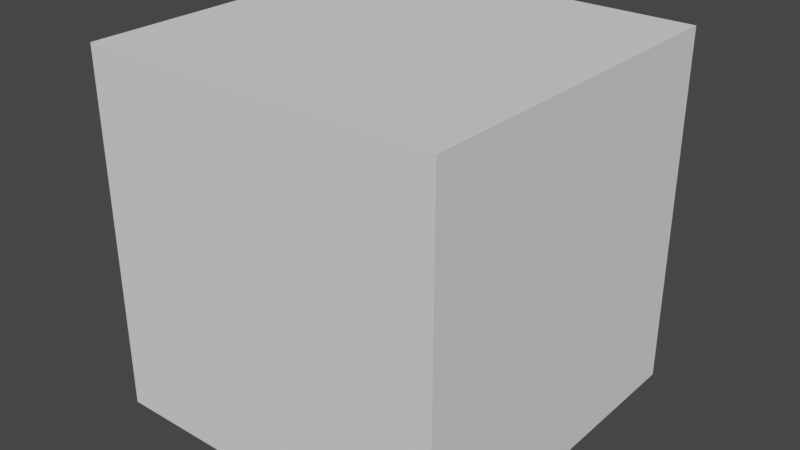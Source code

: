 # Source: ApartmentBuildings.blend  (saved by Blender 3.4.6; exported with 4.5.12 LTS)
import bpy
from mathutils import Matrix  # noqa: F401  (used for matrix-valued properties, if any)

bpy.ops.wm.read_factory_settings(use_empty=True)
scene = bpy.context.scene
scene.name = 'Scene'

# ---- collections
col_base_building = bpy.data.collections.new('base building'); scene.collection.children.link(col_base_building)
col_final = bpy.data.collections.new('Final'); scene.collection.children.link(col_final)

# ---- world
world_world = bpy.data.worlds.new('World'); scene.world = world_world
world_world.use_nodes = True; world_world.node_tree.nodes.clear()
_N = world_world.node_tree.nodes; _L = world_world.node_tree.links
n0 = _N.new('ShaderNodeOutputWorld'); n0.name = 'World Output'; n0.location = (300, 300)
n1 = _N.new('ShaderNodeBackground'); n1.name = 'Background'; n1.location = (10, 300)
n1.inputs[0].default_value = (0.05088, 0.05088, 0.05088, 1.0)
_L.new(n1.outputs[0], n0.inputs[0])
n0.is_active_output = True
world_world.color = (0.05088, 0.05088, 0.05088)
world_world.use_sun_shadow = False
world_world.sun_shadow_jitter_overblur = 0.0

# ---- meshes
me_cube_001 = bpy.data.meshes.new('Cube.001')
me_cube_001.from_pydata([(-1.0, -1.0, 0.0), (-1.0, -1.0, 2.0), (-1.0, 1.0, 0.0), (-1.0, 1.0, 2.0), (1.0, -1.0, 0.0), (1.0, -1.0, 2.0), (1.0, 1.0, 0.0), (1.0, 1.0, 2.0)], [], [(0, 1, 3, 2), (2, 3, 7, 6), (6, 7, 5, 4), (4, 5, 1, 0), (2, 6, 4, 0), (7, 3, 1, 5)])
_uv = me_cube_001.uv_layers.new(name='UVMap')
_uv.uv.foreach_set('vector', [0.375, 0.0, 0.625, 0.0, 0.625, 0.25, 0.375, 0.25, 0.375, 0.25, 0.625, 0.25, 0.625, 0.5, 0.375, 0.5, 0.375, 0.5, 0.625, 0.5, 0.625, 0.75, 0.375, 0.75, 0.375, 0.75, 0.625, 0.75, 0.625, 1.0, 0.375, 1.0, 0.125, 0.5, 0.375, 0.5, 0.375, 0.75, 0.125, 0.75, 0.625, 0.5, 0.875, 0.5, 0.875, 0.75, 0.625, 0.75])
me_cube_001.update()
me_cube_002 = bpy.data.meshes.new('Cube.002')
me_cube_002.from_pydata([(-1.0, -1.0, 2.0), (-1.0, 1.0, 2.0), (1.0, -1.0, 2.0), (1.0, 1.0, 2.0), (-1.0, -1.0, 0.5449), (-1.0, 1.0, 0.5449), (1.0, -1.0, 0.5449), (-0.6877, 0.6877, 0.0), (-0.6877, -0.6877, 0.0), (-0.6877, 0.6877, 0.5449), (0.6877, -0.6877, 0.0), (0.6877, -0.6877, 0.5449), (-0.6877, -0.6877, 0.5449), (-1.064, -1.042, 1.299), (-1.042, -1.064, 1.299), (0.9583, -1.042, 1.299), (-1.042, 0.5583, 1.299), (-1.042, 0.5583, 1.61), (-1.042, 0.1583, 1.61), (-1.042, -0.2417, 1.61), (-1.042, -0.6417, 1.61), (0.5583, -1.042, 1.299), (0.1583, -1.042, 1.299), (-0.2417, -1.042, 1.61), (0.5583, -1.042, 1.61), (-1.042, -1.02, 1.61), (-1.064, -1.042, 1.61), (-1.042, -1.064, 1.61), (-1.074, 0.9583, 1.299), (-1.076, -1.076, 1.61), (0.9583, -1.074, 1.246), (0.9583, -1.074, 1.299), (-1.076, -1.076, 1.663), (0.9583, -1.074, 1.61), (0.9583, -1.074, 1.663), (-1.076, -1.076, 1.299), (-1.074, 0.9583, 1.246), (-1.076, -1.076, 1.246), (-1.074, 0.9583, 1.663), (-1.074, 0.9583, 1.61), (0.5984, -1.042, 1.569), (0.9182, -1.042, 1.569), (-1.042, 0.5984, 1.339), (-1.042, 0.9182, 1.339), (-1.042, 0.9182, 1.569), (0.9182, -1.042, 1.339), (-1.042, -0.2016, 1.339), (-1.042, 0.1182, 1.339), (-1.042, 0.5984, 1.569), (-1.042, 0.1182, 1.569), (-1.042, -0.2016, 1.569), (-1.042, -0.6818, 1.569), (-1.042, -0.6818, 1.339), (0.5984, -1.042, 1.339), (0.1182, -1.042, 1.339), (-0.2016, -1.042, 1.339), (-0.2016, -1.042, 1.569), (0.1182, -1.042, 1.569), (-0.6818, -1.042, 1.569), (-0.6818, -1.042, 1.339), (-0.98, -1.042, 1.339), (-0.98, -1.042, 1.569), (-1.042, -0.98, 1.569), (-1.042, -0.98, 1.339), (0.9583, -1.042, 1.61), (-1.042, 0.9583, 1.299), (-1.042, 0.9583, 1.61), (-1.042, -0.2417, 1.299), (-1.042, 0.1583, 1.299), (-1.042, -0.6417, 1.299), (-0.2417, -1.042, 1.299), (0.1583, -1.042, 1.61), (-0.6417, -1.042, 1.61), (-0.6417, -1.042, 1.299), (-1.02, -1.042, 1.299), (-1.02, -1.042, 1.61), (-1.042, -1.02, 1.299), (0.5984, -1.015, 1.569), (0.9182, -1.015, 1.569), (-1.015, 0.5984, 1.339), (-1.015, 0.9182, 1.339), (-1.015, 0.9182, 1.569), (0.9182, -1.015, 1.339), (-1.015, -0.2016, 1.339), (-1.015, 0.1182, 1.339), (-1.015, 0.5984, 1.569), (-1.015, 0.1182, 1.569), (-1.015, -0.2016, 1.569), (-1.015, -0.6818, 1.569), (-1.015, -0.6818, 1.339), (-0.2417, -0.9975, 1.299), (-0.9861, -0.2397, 1.299), (0.5984, -1.015, 1.339), (0.1182, -1.015, 1.339), (-0.2016, -1.015, 1.339), (-0.2016, -1.015, 1.569), (0.1182, -1.015, 1.569), (-0.6818, -1.015, 1.569), (-0.6818, -1.015, 1.339), (0.5583, -0.9975, 1.61), (-0.2417, -0.9975, 1.61), (0.5583, -0.9975, 1.299), (-0.9861, -0.2397, 1.61), (-0.9861, 0.5603, 1.61), (-0.9861, 0.5603, 1.299), (-0.98, -1.015, 1.339), (-0.98, -1.015, 1.569), (-1.015, -0.98, 1.569), (-1.015, -0.98, 1.339), (-1.001, -1.001, 1.663), (0.9583, -0.9989, 1.663), (0.9583, -0.9989, 1.246), (0.9583, -0.9989, 1.299), (-1.001, -1.001, 1.61), (0.9583, -0.9989, 1.61), (-1.001, -1.001, 1.299), (-0.9989, 0.9583, 1.299), (-0.9989, 0.9583, 1.663), (-1.001, -1.001, 1.246), (-0.9989, 0.9583, 1.246), (-0.9989, 0.9583, 1.61), (-1.064, -1.042, 0.6513), (-1.042, -1.064, 0.6513), (0.9583, -1.042, 0.6513), (-1.042, 0.5583, 0.6513), (-1.042, 0.5583, 0.9618), (-1.042, 0.1583, 0.9618), (-1.042, -0.2417, 0.9618), (-1.042, -0.6417, 0.9618), (0.5583, -1.042, 0.6513), (0.1583, -1.042, 0.6513), (-0.2417, -1.042, 0.9618), (0.5583, -1.042, 0.9618), (-1.042, -1.02, 0.9618), (-1.064, -1.042, 0.9618), (-1.042, -1.064, 0.9618), (-1.074, 0.9583, 0.6513), (-1.076, -1.076, 0.9618), (0.9583, -1.074, 0.598), (0.9583, -1.074, 0.6513), (-1.076, -1.076, 1.015), (0.9583, -1.074, 0.9618), (0.9583, -1.074, 1.015), (-1.076, -1.076, 0.6513), (-1.074, 0.9583, 0.598), (-1.076, -1.076, 0.598), (-1.074, 0.9583, 1.015), (-1.074, 0.9583, 0.9618), (0.5984, -1.042, 0.9217), (0.9182, -1.042, 0.9217), (-1.042, 0.5984, 0.6914), (-1.042, 0.9182, 0.6914), (-1.042, 0.9182, 0.9217), (0.9182, -1.042, 0.6914), (-1.042, -0.2016, 0.6914), (-1.042, 0.1182, 0.6914), (-1.042, 0.5984, 0.9217), (-1.042, 0.1182, 0.9217), (-1.042, -0.2016, 0.9217), (-1.042, -0.6818, 0.9217), (-1.042, -0.6818, 0.6914), (0.5984, -1.042, 0.6914), (0.1182, -1.042, 0.6914), (-0.2016, -1.042, 0.6914), (-0.2016, -1.042, 0.9217), (0.1182, -1.042, 0.9217), (-0.6818, -1.042, 0.9217), (-0.6818, -1.042, 0.6914), (-0.98, -1.042, 0.6914), (-0.98, -1.042, 0.9217), (-1.042, -0.98, 0.9217), (-1.042, -0.98, 0.6914), (0.9583, -1.042, 0.9618), (-1.042, 0.9583, 0.6513), (-1.042, 0.9583, 0.9618), (-1.042, -0.2417, 0.6513), (-1.042, 0.1583, 0.6513), (-1.042, -0.6417, 0.6513), (-0.2417, -1.042, 0.6513), (0.1583, -1.042, 0.9618), (-0.6417, -1.042, 0.9618), (-0.6417, -1.042, 0.6513), (-1.02, -1.042, 0.6513), (-1.02, -1.042, 0.9618), (-1.042, -1.02, 0.6513), (0.5984, -1.015, 0.9217), (0.9182, -1.015, 0.9217), (-1.015, 0.5984, 0.6914), (-1.015, 0.9182, 0.6914), (-1.015, 0.9182, 0.9217), (0.9182, -1.015, 0.6914), (-1.015, -0.2016, 0.6914), (-1.015, 0.1182, 0.6914), (-1.015, 0.5984, 0.9217), (-1.015, 0.1182, 0.9217), (-1.015, -0.2016, 0.9217), (-1.015, -0.6818, 0.9217), (-1.015, -0.6818, 0.6914), (-0.2417, -0.9975, 0.6513), (-0.9861, -0.2397, 0.6513), (0.5984, -1.015, 0.6914), (0.1182, -1.015, 0.6914), (-0.2016, -1.015, 0.6914), (-0.2016, -1.015, 0.9217), (0.1182, -1.015, 0.9217), (-0.6818, -1.015, 0.9217), (-0.6818, -1.015, 0.6914), (0.5583, -0.9975, 0.9618), (-0.2417, -0.9975, 0.9618), (0.5583, -0.9975, 0.6513), (-0.9861, -0.2397, 0.9618), (-0.9861, 0.5603, 0.9618), (-0.9861, 0.5603, 0.6513), (-0.98, -1.015, 0.6914), (-0.98, -1.015, 0.9217), (-1.015, -0.98, 0.9217), (-1.015, -0.98, 0.6914), (-1.001, -1.001, 1.015), (0.9583, -0.9989, 1.015), (0.9583, -0.9989, 0.598), (0.9583, -0.9989, 0.6513), (-1.001, -1.001, 0.9618), (0.9583, -0.9989, 0.9618), (-1.001, -1.001, 0.6513), (-0.9989, 0.9583, 0.6513), (-0.9989, 0.9583, 1.015), (-1.001, -1.001, 0.598), (-0.9989, 0.9583, 0.598), (-0.9989, 0.9583, 0.9618)], [], [(4, 0, 1, 5), (6, 2, 0, 4), (3, 1, 0, 2), (10, 11, 12, 8), (8, 12, 9, 7), (6, 4, 12, 11), (4, 5, 9, 12), (14, 27, 26, 13), (74, 75, 27, 14), (25, 76, 13, 26), (30, 37, 35, 31), (28, 35, 37, 36), (38, 32, 29, 39), (33, 29, 32, 34), (43, 42, 79, 80), (41, 40, 77, 78), (40, 41, 64, 24), (42, 43, 65, 16), (43, 44, 66, 65), (41, 45, 15, 64), (46, 47, 68, 67), (44, 48, 17, 66), (49, 50, 19, 18), (52, 51, 20, 69), (50, 46, 67, 19), (47, 49, 18, 68), (48, 42, 16, 17), (45, 53, 21, 15), (54, 55, 70, 22), (56, 57, 71, 23), (53, 40, 24, 21), (57, 54, 22, 71), (55, 56, 23, 70), (58, 59, 73, 72), (60, 61, 75, 74), (62, 63, 76, 25), (63, 52, 69, 76), (51, 62, 25, 20), (59, 60, 74, 73), (61, 58, 72, 75), (79, 85, 81, 80), (108, 107, 88, 89), (98, 97, 106, 105), (83, 87, 86, 84), (82, 78, 77, 92), (93, 96, 95, 94), (44, 43, 80, 81), (45, 41, 78, 82), (47, 46, 83, 84), (53, 45, 82, 92), (55, 54, 93, 94), (52, 63, 108, 89), (48, 44, 81, 85), (62, 51, 88, 107), (50, 49, 86, 87), (60, 59, 98, 105), (58, 61, 106, 97), (57, 56, 95, 96), (54, 57, 96, 93), (17, 16, 104, 103), (51, 52, 89, 88), (70, 23, 100, 90), (59, 58, 97, 98), (21, 24, 99, 101), (49, 47, 84, 86), (19, 67, 91, 102), (32, 38, 117, 109), (39, 29, 113, 120), (29, 33, 114, 113), (34, 32, 109, 110), (37, 30, 111, 118), (31, 35, 115, 112), (36, 37, 118, 119), (35, 28, 116, 115), (122, 135, 134, 121), (182, 183, 135, 122), (133, 184, 121, 134), (138, 145, 143, 139), (136, 143, 145, 144), (146, 140, 137, 147), (141, 137, 140, 142), (151, 150, 187, 188), (149, 148, 185, 186), (148, 149, 172, 132), (150, 151, 173, 124), (151, 152, 174, 173), (149, 153, 123, 172), (154, 155, 176, 175), (152, 156, 125, 174), (157, 158, 127, 126), (160, 159, 128, 177), (158, 154, 175, 127), (155, 157, 126, 176), (156, 150, 124, 125), (153, 161, 129, 123), (162, 163, 178, 130), (164, 165, 179, 131), (161, 148, 132, 129), (165, 162, 130, 179), (163, 164, 131, 178), (166, 167, 181, 180), (168, 169, 183, 182), (170, 171, 184, 133), (171, 160, 177, 184), (159, 170, 133, 128), (167, 168, 182, 181), (169, 166, 180, 183), (187, 193, 189, 188), (216, 215, 196, 197), (206, 205, 214, 213), (191, 195, 194, 192), (190, 186, 185, 200), (201, 204, 203, 202), (152, 151, 188, 189), (153, 149, 186, 190), (155, 154, 191, 192), (161, 153, 190, 200), (163, 162, 201, 202), (160, 171, 216, 197), (156, 152, 189, 193), (170, 159, 196, 215), (158, 157, 194, 195), (168, 167, 206, 213), (166, 169, 214, 205), (165, 164, 203, 204), (162, 165, 204, 201), (125, 124, 212, 211), (159, 160, 197, 196), (178, 131, 208, 198), (167, 166, 205, 206), (129, 132, 207, 209), (157, 155, 192, 194), (127, 175, 199, 210), (140, 146, 225, 217), (147, 137, 221, 228), (137, 141, 222, 221), (142, 140, 217, 218), (145, 138, 219, 226), (139, 143, 223, 220), (144, 145, 226, 227), (143, 136, 224, 223)])
_uv = me_cube_002.uv_layers.new(name='UVMap')
_uv.uv.foreach_set('vector', [0.4431, 0.0, 0.625, 0.0, 0.625, 0.25, 0.4431, 0.25, 0.4431, 0.75, 0.625, 0.75, 0.625, 1.0, 0.4431, 1.0, 0.625, 0.5, 0.875, 0.5, 0.875, 0.75, 0.625, 0.75, 0.375, 0.75, 0.4431, 0.75, 0.4431, 1.0, 0.375, 1.0, 0.375, 0.0, 0.4431, 0.0, 0.4431, 0.25, 0.375, 0.25, 0.4431, 0.75, 0.4431, 1.0, 0.4431, 1.0, 0.4431, 0.75, 0.4431, 0.0, 0.4431, 0.25, 0.4431, 0.25, 0.4431, 0.0, 0.5374, 0.0, 0.5762, 0.0, 0.5762, 0.002697, 0.5374, 0.002697, 0.5374, 0.9973, 0.5762, 0.9973, 0.5762, 0.9973, 0.5374, 0.9973, 0.5762, 0.002697, 0.5374, 0.002697, 0.5374, 0.002697, 0.5762, 0.002697, 0.5307, 0.9973, 0.5307, 0.9973, 0.5374, 0.9973, 0.5374, 0.9973, 0.5374, 0.002697, 0.5374, 0.002697, 0.5307, 0.002697, 0.5307, 0.002697, 0.5829, 0.002697, 0.5829, 0.002697, 0.5762, 0.002697, 0.5762, 0.002697, 0.5762, 0.9973, 0.5762, 0.9973, 0.5829, 0.9973, 0.5829, 0.9973, 0.5424, 0.245, 0.5424, 0.205, 0.5424, 0.205, 0.5424, 0.245, 0.5712, 0.755, 0.5712, 0.795, 0.5712, 0.795, 0.5712, 0.755, 0.5712, 0.795, 0.5712, 0.755, 0.5762, 0.75, 0.5762, 0.8, 0.5424, 0.205, 0.5424, 0.245, 0.5374, 0.25, 0.5374, 0.2, 0.5424, 0.245, 0.5712, 0.245, 0.5762, 0.25, 0.5374, 0.25, 0.5712, 0.755, 0.5424, 0.755, 0.5374, 0.75, 0.5762, 0.75, 0.5424, 0.105, 0.5424, 0.145, 0.5374, 0.15, 0.5374, 0.1, 0.5712, 0.245, 0.5712, 0.205, 0.5762, 0.2, 0.5762, 0.25, 0.5712, 0.145, 0.5712, 0.105, 0.5762, 0.1, 0.5762, 0.15, 0.5424, 0.04499, 0.5712, 0.04499, 0.5762, 0.05, 0.5374, 0.05, 0.5712, 0.105, 0.5424, 0.105, 0.5374, 0.1, 0.5762, 0.1, 0.5424, 0.145, 0.5712, 0.145, 0.5762, 0.15, 0.5374, 0.15, 0.5712, 0.205, 0.5424, 0.205, 0.5374, 0.2, 0.5762, 0.2, 0.5424, 0.755, 0.5424, 0.795, 0.5374, 0.8, 0.5374, 0.75, 0.5424, 0.855, 0.5424, 0.895, 0.5374, 0.9, 0.5374, 0.85, 0.5712, 0.895, 0.5712, 0.855, 0.5762, 0.85, 0.5762, 0.9, 0.5424, 0.795, 0.5712, 0.795, 0.5762, 0.8, 0.5374, 0.8, 0.5712, 0.855, 0.5424, 0.855, 0.5374, 0.85, 0.5762, 0.85, 0.5424, 0.895, 0.5712, 0.895, 0.5762, 0.9, 0.5374, 0.9, 0.5712, 0.955, 0.5424, 0.955, 0.5374, 0.95, 0.5762, 0.95, 0.5424, 0.9923, 0.5712, 0.9923, 0.5762, 0.9973, 0.5374, 0.9973, 0.5712, 0.007709, 0.5424, 0.007709, 0.5374, 0.002697, 0.5762, 0.002697, 0.5424, 0.007709, 0.5424, 0.04499, 0.5374, 0.05, 0.5374, 0.002697, 0.5712, 0.04499, 0.5712, 0.007709, 0.5762, 0.002697, 0.5762, 0.05, 0.5424, 0.955, 0.5424, 0.9923, 0.5374, 0.9973, 0.5374, 0.95, 0.5712, 0.9923, 0.5712, 0.955, 0.5762, 0.95, 0.5762, 0.9973, 0.5424, 0.205, 0.5712, 0.205, 0.5712, 0.245, 0.5424, 0.245, 0.5424, 0.007709, 0.5712, 0.007709, 0.5712, 0.04499, 0.5424, 0.04499, 0.5424, 0.955, 0.5712, 0.955, 0.5712, 0.9923, 0.5424, 0.9923, 0.5424, 0.105, 0.5712, 0.105, 0.5712, 0.145, 0.5424, 0.145, 0.5424, 0.755, 0.5712, 0.755, 0.5712, 0.795, 0.5424, 0.795, 0.5424, 0.855, 0.5712, 0.855, 0.5712, 0.895, 0.5424, 0.895, 0.5712, 0.245, 0.5424, 0.245, 0.5424, 0.245, 0.5712, 0.245, 0.5424, 0.755, 0.5712, 0.755, 0.5712, 0.755, 0.5424, 0.755, 0.5424, 0.145, 0.5424, 0.105, 0.5424, 0.105, 0.5424, 0.145, 0.5424, 0.795, 0.5424, 0.755, 0.5424, 0.755, 0.5424, 0.795, 0.5424, 0.895, 0.5424, 0.855, 0.5424, 0.855, 0.5424, 0.895, 0.5424, 0.04499, 0.5424, 0.007709, 0.5424, 0.007709, 0.5424, 0.04499, 0.5712, 0.205, 0.5712, 0.245, 0.5712, 0.245, 0.5712, 0.205, 0.5712, 0.007709, 0.5712, 0.04499, 0.5712, 0.04499, 0.5712, 0.007709, 0.5712, 0.105, 0.5712, 0.145, 0.5712, 0.145, 0.5712, 0.105, 0.5424, 0.9923, 0.5424, 0.955, 0.5424, 0.955, 0.5424, 0.9923, 0.5712, 0.955, 0.5712, 0.9923, 0.5712, 0.9923, 0.5712, 0.955, 0.5712, 0.855, 0.5712, 0.895, 0.5712, 0.895, 0.5712, 0.855, 0.5424, 0.855, 0.5712, 0.855, 0.5712, 0.855, 0.5424, 0.855, 0.5762, 0.2, 0.5374, 0.2, 0.5374, 0.2, 0.5762, 0.2, 0.5712, 0.04499, 0.5424, 0.04499, 0.5424, 0.04499, 0.5712, 0.04499, 0.5374, 0.9, 0.5762, 0.9, 0.5762, 0.9, 0.5374, 0.9, 0.5424, 0.955, 0.5712, 0.955, 0.5712, 0.955, 0.5424, 0.955, 0.5374, 0.8, 0.5762, 0.8, 0.5762, 0.8, 0.5374, 0.8, 0.5712, 0.145, 0.5424, 0.145, 0.5424, 0.145, 0.5712, 0.145, 0.5762, 0.1, 0.5374, 0.1, 0.5374, 0.1, 0.5762, 0.1, 0.5829, 0.002697, 0.5829, 0.002697, 0.5829, 0.002697, 0.5829, 0.002697, 0.5762, 0.002697, 0.5762, 0.002697, 0.5762, 0.002697, 0.5762, 0.002697, 0.5762, 0.9973, 0.5762, 0.9973, 0.5762, 0.9973, 0.5762, 0.9973, 0.5829, 0.9973, 0.5829, 0.9973, 0.5829, 0.9973, 0.5829, 0.9973, 0.5307, 0.9973, 0.5307, 0.9973, 0.5307, 0.9973, 0.5307, 0.9973, 0.5374, 0.9973, 0.5374, 0.9973, 0.5374, 0.9973, 0.5374, 0.9973, 0.5307, 0.002697, 0.5307, 0.002697, 0.5307, 0.002697, 0.5307, 0.002697, 0.5374, 0.002697, 0.5374, 0.002697, 0.5374, 0.002697, 0.5374, 0.002697, 0.5374, 0.0, 0.5762, 0.0, 0.5762, 0.002697, 0.5374, 0.002697, 0.5374, 0.9973, 0.5762, 0.9973, 0.5762, 0.9973, 0.5374, 0.9973, 0.5762, 0.002697, 0.5374, 0.002697, 0.5374, 0.002697, 0.5762, 0.002697, 0.5307, 0.9973, 0.5307, 0.9973, 0.5374, 0.9973, 0.5374, 0.9973, 0.5374, 0.002697, 0.5374, 0.002697, 0.5307, 0.002697, 0.5307, 0.002697, 0.5829, 0.002697, 0.5829, 0.002697, 0.5762, 0.002697, 0.5762, 0.002697, 0.5762, 0.9973, 0.5762, 0.9973, 0.5829, 0.9973, 0.5829, 0.9973, 0.5424, 0.245, 0.5424, 0.205, 0.5424, 0.205, 0.5424, 0.245, 0.5712, 0.755, 0.5712, 0.795, 0.5712, 0.795, 0.5712, 0.755, 0.5712, 0.795, 0.5712, 0.755, 0.5762, 0.75, 0.5762, 0.8, 0.5424, 0.205, 0.5424, 0.245, 0.5374, 0.25, 0.5374, 0.2, 0.5424, 0.245, 0.5712, 0.245, 0.5762, 0.25, 0.5374, 0.25, 0.5712, 0.755, 0.5424, 0.755, 0.5374, 0.75, 0.5762, 0.75, 0.5424, 0.105, 0.5424, 0.145, 0.5374, 0.15, 0.5374, 0.1, 0.5712, 0.245, 0.5712, 0.205, 0.5762, 0.2, 0.5762, 0.25, 0.5712, 0.145, 0.5712, 0.105, 0.5762, 0.1, 0.5762, 0.15, 0.5424, 0.04499, 0.5712, 0.04499, 0.5762, 0.05, 0.5374, 0.05, 0.5712, 0.105, 0.5424, 0.105, 0.5374, 0.1, 0.5762, 0.1, 0.5424, 0.145, 0.5712, 0.145, 0.5762, 0.15, 0.5374, 0.15, 0.5712, 0.205, 0.5424, 0.205, 0.5374, 0.2, 0.5762, 0.2, 0.5424, 0.755, 0.5424, 0.795, 0.5374, 0.8, 0.5374, 0.75, 0.5424, 0.855, 0.5424, 0.895, 0.5374, 0.9, 0.5374, 0.85, 0.5712, 0.895, 0.5712, 0.855, 0.5762, 0.85, 0.5762, 0.9, 0.5424, 0.795, 0.5712, 0.795, 0.5762, 0.8, 0.5374, 0.8, 0.5712, 0.855, 0.5424, 0.855, 0.5374, 0.85, 0.5762, 0.85, 0.5424, 0.895, 0.5712, 0.895, 0.5762, 0.9, 0.5374, 0.9, 0.5712, 0.955, 0.5424, 0.955, 0.5374, 0.95, 0.5762, 0.95, 0.5424, 0.9923, 0.5712, 0.9923, 0.5762, 0.9973, 0.5374, 0.9973, 0.5712, 0.007709, 0.5424, 0.007709, 0.5374, 0.002697, 0.5762, 0.002697, 0.5424, 0.007709, 0.5424, 0.04499, 0.5374, 0.05, 0.5374, 0.002697, 0.5712, 0.04499, 0.5712, 0.007709, 0.5762, 0.002697, 0.5762, 0.05, 0.5424, 0.955, 0.5424, 0.9923, 0.5374, 0.9973, 0.5374, 0.95, 0.5712, 0.9923, 0.5712, 0.955, 0.5762, 0.95, 0.5762, 0.9973, 0.5424, 0.205, 0.5712, 0.205, 0.5712, 0.245, 0.5424, 0.245, 0.5424, 0.007709, 0.5712, 0.007709, 0.5712, 0.04499, 0.5424, 0.04499, 0.5424, 0.955, 0.5712, 0.955, 0.5712, 0.9923, 0.5424, 0.9923, 0.5424, 0.105, 0.5712, 0.105, 0.5712, 0.145, 0.5424, 0.145, 0.5424, 0.755, 0.5712, 0.755, 0.5712, 0.795, 0.5424, 0.795, 0.5424, 0.855, 0.5712, 0.855, 0.5712, 0.895, 0.5424, 0.895, 0.5712, 0.245, 0.5424, 0.245, 0.5424, 0.245, 0.5712, 0.245, 0.5424, 0.755, 0.5712, 0.755, 0.5712, 0.755, 0.5424, 0.755, 0.5424, 0.145, 0.5424, 0.105, 0.5424, 0.105, 0.5424, 0.145, 0.5424, 0.795, 0.5424, 0.755, 0.5424, 0.755, 0.5424, 0.795, 0.5424, 0.895, 0.5424, 0.855, 0.5424, 0.855, 0.5424, 0.895, 0.5424, 0.04499, 0.5424, 0.007709, 0.5424, 0.007709, 0.5424, 0.04499, 0.5712, 0.205, 0.5712, 0.245, 0.5712, 0.245, 0.5712, 0.205, 0.5712, 0.007709, 0.5712, 0.04499, 0.5712, 0.04499, 0.5712, 0.007709, 0.5712, 0.105, 0.5712, 0.145, 0.5712, 0.145, 0.5712, 0.105, 0.5424, 0.9923, 0.5424, 0.955, 0.5424, 0.955, 0.5424, 0.9923, 0.5712, 0.955, 0.5712, 0.9923, 0.5712, 0.9923, 0.5712, 0.955, 0.5712, 0.855, 0.5712, 0.895, 0.5712, 0.895, 0.5712, 0.855, 0.5424, 0.855, 0.5712, 0.855, 0.5712, 0.855, 0.5424, 0.855, 0.5762, 0.2, 0.5374, 0.2, 0.5374, 0.2, 0.5762, 0.2, 0.5712, 0.04499, 0.5424, 0.04499, 0.5424, 0.04499, 0.5712, 0.04499, 0.5374, 0.9, 0.5762, 0.9, 0.5762, 0.9, 0.5374, 0.9, 0.5424, 0.955, 0.5712, 0.955, 0.5712, 0.955, 0.5424, 0.955, 0.5374, 0.8, 0.5762, 0.8, 0.5762, 0.8, 0.5374, 0.8, 0.5712, 0.145, 0.5424, 0.145, 0.5424, 0.145, 0.5712, 0.145, 0.5762, 0.1, 0.5374, 0.1, 0.5374, 0.1, 0.5762, 0.1, 0.5829, 0.002697, 0.5829, 0.002697, 0.5829, 0.002697, 0.5829, 0.002697, 0.5762, 0.002697, 0.5762, 0.002697, 0.5762, 0.002697, 0.5762, 0.002697, 0.5762, 0.9973, 0.5762, 0.9973, 0.5762, 0.9973, 0.5762, 0.9973, 0.5829, 0.9973, 0.5829, 0.9973, 0.5829, 0.9973, 0.5829, 0.9973, 0.5307, 0.9973, 0.5307, 0.9973, 0.5307, 0.9973, 0.5307, 0.9973, 0.5374, 0.9973, 0.5374, 0.9973, 0.5374, 0.9973, 0.5374, 0.9973, 0.5307, 0.002697, 0.5307, 0.002697, 0.5307, 0.002697, 0.5307, 0.002697, 0.5374, 0.002697, 0.5374, 0.002697, 0.5374, 0.002697, 0.5374, 0.002697])
me_cube_002.update()
me_cylinder = bpy.data.meshes.new('Cylinder')
me_cylinder.from_pydata([(0.0, 0.25, 0.0), (0.0, 0.25, 2.0), (0.25, 0.0, 0.0), (0.25, 0.0, 2.0), (0.0, -0.25, 0.0), (0.0, -0.25, 2.0), (-0.25, 0.0, 0.0), (-0.25, 0.0, 2.0)], [], [(2, 3, 5, 4), (4, 5, 7, 6), (6, 7, 1, 0)])
_uv = me_cylinder.uv_layers.new(name='UVMap')
_uv.uv.foreach_set('vector', [0.75, 0.5, 0.75, 1.0, 0.5, 1.0, 0.5, 0.5, 0.5, 0.5, 0.5, 1.0, 0.25, 1.0, 0.25, 0.5, 0.25, 0.5, 0.25, 1.0, 0.0, 1.0, 0.0, 0.5])
me_cylinder.update()
me_cylinder_001 = bpy.data.meshes.new('Cylinder.001')
me_cylinder_001.from_pydata([(0.0, 0.25, 0.0), (0.0, 0.25, 2.0), (0.25, 0.0, 0.0), (0.25, 0.0, 2.0), (0.0, -0.25, 0.0), (0.0, -0.25, 2.0), (-0.25, 0.0, 0.0), (-0.25, 0.0, 2.0)], [], [(2, 3, 5, 4), (4, 5, 7, 6), (6, 7, 1, 0)])
_uv = me_cylinder_001.uv_layers.new(name='UVMap')
_uv.uv.foreach_set('vector', [0.75, 0.5, 0.75, 1.0, 0.5, 1.0, 0.5, 0.5, 0.5, 0.5, 0.5, 1.0, 0.25, 1.0, 0.25, 0.5, 0.25, 0.5, 0.25, 1.0, 0.0, 1.0, 0.0, 0.5])
me_cylinder_001.update()
me_cube_004 = bpy.data.meshes.new('Cube.004')
me_cube_004.from_pydata([(-1.0, -1.0, 2.0), (-1.0, 1.0, 2.0), (1.0, -1.0, 2.0), (1.0, 1.0, 2.0), (-1.0, -1.0, 0.5449), (-1.0, 1.0, 0.5449), (1.0, -1.0, 0.5449), (-0.6877, 0.6877, 0.0), (-0.6877, -0.6877, 0.0), (-0.6877, 0.6877, 0.5449), (0.6877, -0.6877, 0.0), (0.6877, -0.6877, 0.5449), (-0.6877, -0.6877, 0.5449), (-1.064, -1.042, 1.299), (-1.042, -1.064, 1.299), (0.9583, -1.042, 1.299), (-1.042, 0.5583, 1.299), (-1.042, 0.5583, 1.61), (-1.042, 0.1583, 1.61), (-1.042, -0.2417, 1.61), (-1.042, -0.6417, 1.61), (0.5583, -1.042, 1.299), (0.1583, -1.042, 1.299), (-0.2417, -1.042, 1.61), (0.5583, -1.042, 1.61), (-1.042, -1.02, 1.61), (-1.064, -1.042, 1.61), (-1.042, -1.064, 1.61), (-1.074, 0.9583, 1.299), (-1.076, -1.076, 1.61), (0.9583, -1.074, 1.246), (0.9583, -1.074, 1.299), (-1.076, -1.076, 1.663), (0.9583, -1.074, 1.61), (0.9583, -1.074, 1.663), (-1.076, -1.076, 1.299), (-1.074, 0.9583, 1.246), (-1.076, -1.076, 1.246), (-1.074, 0.9583, 1.663), (-1.074, 0.9583, 1.61), (0.5984, -1.042, 1.569), (0.9182, -1.042, 1.569), (-1.042, 0.5984, 1.339), (-1.042, 0.9182, 1.339), (-1.042, 0.9182, 1.569), (0.9182, -1.042, 1.339), (-1.042, -0.2016, 1.339), (-1.042, 0.1182, 1.339), (-1.042, 0.5984, 1.569), (-1.042, 0.1182, 1.569), (-1.042, -0.2016, 1.569), (-1.042, -0.6818, 1.569), (-1.042, -0.6818, 1.339), (0.5984, -1.042, 1.339), (0.1182, -1.042, 1.339), (-0.2016, -1.042, 1.339), (-0.2016, -1.042, 1.569), (0.1182, -1.042, 1.569), (-0.6818, -1.042, 1.569), (-0.6818, -1.042, 1.339), (-0.98, -1.042, 1.339), (-0.98, -1.042, 1.569), (-1.042, -0.98, 1.569), (-1.042, -0.98, 1.339), (0.9583, -1.042, 1.61), (-1.042, 0.9583, 1.299), (-1.042, 0.9583, 1.61), (-1.042, -0.2417, 1.299), (-1.042, 0.1583, 1.299), (-1.042, -0.6417, 1.299), (-0.2417, -1.042, 1.299), (0.1583, -1.042, 1.61), (-0.6417, -1.042, 1.61), (-0.6417, -1.042, 1.299), (-1.02, -1.042, 1.299), (-1.02, -1.042, 1.61), (-1.042, -1.02, 1.299), (0.5984, -1.015, 1.569), (0.9182, -1.015, 1.569), (-1.015, 0.5984, 1.339), (-1.015, 0.9182, 1.339), (-1.015, 0.9182, 1.569), (0.9182, -1.015, 1.339), (-1.015, -0.2016, 1.339), (-1.015, 0.1182, 1.339), (-1.015, 0.5984, 1.569), (-1.015, 0.1182, 1.569), (-1.015, -0.2016, 1.569), (-1.015, -0.6818, 1.569), (-1.015, -0.6818, 1.339), (-0.2417, -0.9975, 1.299), (-0.9861, -0.2397, 1.299), (0.5984, -1.015, 1.339), (0.1182, -1.015, 1.339), (-0.2016, -1.015, 1.339), (-0.2016, -1.015, 1.569), (0.1182, -1.015, 1.569), (-0.6818, -1.015, 1.569), (-0.6818, -1.015, 1.339), (0.5583, -0.9975, 1.61), (-0.2417, -0.9975, 1.61), (0.5583, -0.9975, 1.299), (-0.9861, -0.2397, 1.61), (-0.9861, 0.5603, 1.61), (-0.9861, 0.5603, 1.299), (-0.98, -1.015, 1.339), (-0.98, -1.015, 1.569), (-1.015, -0.98, 1.569), (-1.015, -0.98, 1.339), (0.9583, -0.9989, 1.246), (-1.001, -1.001, 1.61), (0.9583, -0.9989, 1.61), (-1.001, -1.001, 1.246), (-0.9989, 0.9583, 1.246), (-0.9989, 0.9583, 1.61), (-1.064, -1.042, 0.6513), (-1.042, -1.064, 0.6513), (0.9583, -1.042, 0.6513), (-1.042, 0.5583, 0.6513), (-1.042, 0.5583, 0.9618), (-1.042, 0.1583, 0.9618), (-1.042, -0.2417, 0.9618), (-1.042, -0.6417, 0.9618), (0.5583, -1.042, 0.6513), (0.1583, -1.042, 0.6513), (-0.2417, -1.042, 0.9618), (0.5583, -1.042, 0.9618), (-1.042, -1.02, 0.9618), (-1.064, -1.042, 0.9618), (-1.042, -1.064, 0.9618), (-1.074, 0.9583, 0.6513), (-1.076, -1.076, 0.9618), (0.9583, -1.074, 0.598), (0.9583, -1.074, 0.6513), (-1.076, -1.076, 1.015), (0.9583, -1.074, 0.9618), (0.9583, -1.074, 1.015), (-1.076, -1.076, 0.6513), (-1.074, 0.9583, 0.598), (-1.076, -1.076, 0.598), (-1.074, 0.9583, 1.015), (-1.074, 0.9583, 0.9618), (0.5984, -1.042, 0.9217), (0.9182, -1.042, 0.9217), (-1.042, 0.5984, 0.6914), (-1.042, 0.9182, 0.6914), (-1.042, 0.9182, 0.9217), (0.9182, -1.042, 0.6914), (-1.042, -0.2016, 0.6914), (-1.042, 0.1182, 0.6914), (-1.042, 0.5984, 0.9217), (-1.042, 0.1182, 0.9217), (-1.042, -0.2016, 0.9217), (-1.042, -0.6818, 0.9217), (-1.042, -0.6818, 0.6914), (0.5984, -1.042, 0.6914), (0.1182, -1.042, 0.6914), (-0.2016, -1.042, 0.6914), (-0.2016, -1.042, 0.9217), (0.1182, -1.042, 0.9217), (-0.6818, -1.042, 0.9217), (-0.6818, -1.042, 0.6914), (-0.98, -1.042, 0.6914), (-0.98, -1.042, 0.9217), (-1.042, -0.98, 0.9217), (-1.042, -0.98, 0.6914), (0.9583, -1.042, 0.9618), (-1.042, 0.9583, 0.6513), (-1.042, 0.9583, 0.9618), (-1.042, -0.2417, 0.6513), (-1.042, 0.1583, 0.6513), (-1.042, -0.6417, 0.6513), (-0.2417, -1.042, 0.6513), (0.1583, -1.042, 0.9618), (-0.6417, -1.042, 0.9618), (-0.6417, -1.042, 0.6513), (-1.02, -1.042, 0.6513), (-1.02, -1.042, 0.9618), (-1.042, -1.02, 0.6513), (0.5984, -1.015, 0.9217), (0.9182, -1.015, 0.9217), (-1.015, 0.5984, 0.6914), (-1.015, 0.9182, 0.6914), (-1.015, 0.9182, 0.9217), (0.9182, -1.015, 0.6914), (-1.015, -0.2016, 0.6914), (-1.015, 0.1182, 0.6914), (-1.015, 0.5984, 0.9217), (-1.015, 0.1182, 0.9217), (-1.015, -0.2016, 0.9217), (-1.015, -0.6818, 0.9217), (-1.015, -0.6818, 0.6914), (-0.2417, -0.9975, 0.6513), (-0.9861, -0.2397, 0.6513), (0.5984, -1.015, 0.6914), (0.1182, -1.015, 0.6914), (-0.2016, -1.015, 0.6914), (-0.2016, -1.015, 0.9217), (0.1182, -1.015, 0.9217), (-0.6818, -1.015, 0.9217), (-0.6818, -1.015, 0.6914), (0.5583, -0.9975, 0.9618), (-0.2417, -0.9975, 0.9618), (0.5583, -0.9975, 0.6513), (-0.9861, -0.2397, 0.9618), (-0.9861, 0.5603, 0.9618), (-0.9861, 0.5603, 0.6513), (-0.98, -1.015, 0.6914), (-0.98, -1.015, 0.9217), (-1.015, -0.98, 0.9217), (-1.015, -0.98, 0.6914), (-1.001, -1.001, 0.9618), (0.9583, -0.9989, 0.9618), (0.9583, -0.9989, 0.598), (0.9583, -0.9989, 0.6513), (-1.001, -1.001, 0.6513), (-0.9989, 0.9583, 0.6513), (-0.9989, 0.9583, 0.9618), (-1.001, -1.001, 0.598), (-0.9989, 0.9583, 0.598), (-0.7929, -0.876, 0.0), (-0.7929, -0.876, 0.57), (-0.7373, -0.9315, 0.0), (-0.7373, -0.9315, 0.57), (-0.7929, -0.9871, 0.0), (-0.7929, -0.9871, 0.57), (-0.8484, -0.9315, 0.0), (-0.8484, -0.9315, 0.57), (-0.2484, -0.876, 0.0), (-0.2484, -0.876, 0.57), (-0.1929, -0.9315, 0.0), (-0.1929, -0.9315, 0.57), (-0.2484, -0.9871, 0.0), (-0.2484, -0.9871, 0.57), (-0.304, -0.9315, 0.0), (-0.304, -0.9315, 0.57), (0.296, -0.876, 0.0), (0.296, -0.876, 0.57), (0.3516, -0.9315, 0.0), (0.3516, -0.9315, 0.57), (0.296, -0.9871, 0.0), (0.296, -0.9871, 0.57), (0.2405, -0.9315, 0.0), (0.2405, -0.9315, 0.57), (0.8405, -0.876, 0.0), (0.8405, -0.876, 0.57), (0.896, -0.9315, 0.0), (0.896, -0.9315, 0.57), (0.8405, -0.9871, 0.0), (0.8405, -0.9871, 0.57), (0.7849, -0.9315, 0.0), (0.7849, -0.9315, 0.57), (-0.9407, -0.7009, 0.0), (-0.9407, -0.7009, 0.57), (-0.8852, -0.7564, 0.0), (-0.8852, -0.7564, 0.57), (-0.9407, -0.812, 0.0), (-0.9407, -0.812, 0.57), (-0.9963, -0.7564, 0.0), (-0.9963, -0.7564, 0.57), (-0.9407, -0.1453, 0.0), (-0.9407, -0.1453, 0.57), (-0.8852, -0.2009, 0.0), (-0.8852, -0.2009, 0.57), (-0.9407, -0.2564, 0.0), (-0.9407, -0.2564, 0.57), (-0.9963, -0.2009, 0.0), (-0.9963, -0.2009, 0.57), (-0.9407, 0.4102, 0.0), (-0.9407, 0.4102, 0.57), (-0.8852, 0.3547, 0.0), (-0.8852, 0.3547, 0.57), (-0.9407, 0.2991, 0.0), (-0.9407, 0.2991, 0.57), (-0.9963, 0.3547, 0.0), (-0.9963, 0.3547, 0.57), (-0.9407, 0.9658, 0.0), (-0.9407, 0.9658, 0.57), (-0.8852, 0.9102, 0.0), (-0.8852, 0.9102, 0.57), (-0.9407, 0.8547, 0.0), (-0.9407, 0.8547, 0.57), (-0.9963, 0.9102, 0.0), (-0.9963, 0.9102, 0.57)], [], [(4, 0, 1, 5), (6, 2, 0, 4), (3, 1, 0, 2), (10, 11, 12, 8), (8, 12, 9, 7), (6, 4, 12, 11), (4, 5, 9, 12), (14, 27, 26, 13), (74, 75, 27, 14), (25, 76, 13, 26), (30, 37, 35, 31), (28, 35, 37, 36), (38, 32, 29, 39), (33, 29, 32, 34), (41, 40, 77, 78), (40, 41, 64, 24), (42, 43, 65, 16), (43, 44, 66, 65), (41, 45, 15, 64), (46, 47, 68, 67), (44, 48, 17, 66), (49, 50, 19, 18), (52, 51, 20, 69), (50, 46, 67, 19), (47, 49, 18, 68), (48, 42, 16, 17), (45, 53, 21, 15), (54, 55, 70, 22), (56, 57, 71, 23), (53, 40, 24, 21), (57, 54, 22, 71), (55, 56, 23, 70), (58, 59, 73, 72), (60, 61, 75, 74), (62, 63, 76, 25), (63, 52, 69, 76), (51, 62, 25, 20), (59, 60, 74, 73), (61, 58, 72, 75), (79, 85, 81, 80), (108, 107, 88, 89), (98, 97, 106, 105), (83, 87, 86, 84), (82, 78, 77, 92), (93, 96, 95, 94), (44, 43, 80, 81), (45, 41, 78, 82), (48, 44, 81, 85), (62, 51, 88, 107), (50, 49, 86, 87), (58, 61, 106, 97), (57, 56, 95, 96), (54, 57, 96, 93), (17, 16, 104, 103), (51, 52, 89, 88), (70, 23, 100, 90), (59, 58, 97, 98), (21, 24, 99, 101), (49, 47, 84, 86), (19, 67, 91, 102), (39, 29, 110, 114), (29, 33, 111, 110), (37, 30, 109, 112), (36, 37, 112, 113), (116, 129, 128, 115), (176, 177, 129, 116), (127, 178, 115, 128), (132, 139, 137, 133), (130, 137, 139, 138), (140, 134, 131, 141), (135, 131, 134, 136), (143, 142, 179, 180), (142, 143, 166, 126), (144, 145, 167, 118), (145, 146, 168, 167), (143, 147, 117, 166), (148, 149, 170, 169), (146, 150, 119, 168), (151, 152, 121, 120), (154, 153, 122, 171), (152, 148, 169, 121), (149, 151, 120, 170), (150, 144, 118, 119), (147, 155, 123, 117), (156, 157, 172, 124), (158, 159, 173, 125), (155, 142, 126, 123), (159, 156, 124, 173), (157, 158, 125, 172), (160, 161, 175, 174), (162, 163, 177, 176), (164, 165, 178, 127), (165, 154, 171, 178), (153, 164, 127, 122), (161, 162, 176, 175), (163, 160, 174, 177), (181, 187, 183, 182), (210, 209, 190, 191), (200, 199, 208, 207), (185, 189, 188, 186), (184, 180, 179, 194), (195, 198, 197, 196), (146, 145, 182, 183), (147, 143, 180, 184), (150, 146, 183, 187), (164, 153, 190, 209), (152, 151, 188, 189), (160, 163, 208, 199), (159, 158, 197, 198), (156, 159, 198, 195), (119, 118, 206, 205), (153, 154, 191, 190), (172, 125, 202, 192), (161, 160, 199, 200), (123, 126, 201, 203), (151, 149, 186, 188), (121, 169, 193, 204), (141, 131, 211, 217), (131, 135, 212, 211), (139, 132, 213, 218), (133, 137, 215, 214), (138, 139, 218, 219), (137, 130, 216, 215), (222, 223, 225, 224), (224, 225, 227, 226), (226, 227, 221, 220), (230, 231, 233, 232), (232, 233, 235, 234), (234, 235, 229, 228), (238, 239, 241, 240), (240, 241, 243, 242), (242, 243, 237, 236), (246, 247, 249, 248), (248, 249, 251, 250), (250, 251, 245, 244), (254, 255, 257, 256), (256, 257, 259, 258), (258, 259, 253, 252), (262, 263, 265, 264), (264, 265, 267, 266), (266, 267, 261, 260), (270, 271, 273, 272), (272, 273, 275, 274), (274, 275, 269, 268), (278, 279, 281, 280), (280, 281, 283, 282), (282, 283, 277, 276)])
_uv = me_cube_004.uv_layers.new(name='UVMap')
_uv.uv.foreach_set('vector', [0.6431, 0.1785, 0.6431, 0.635, 0.01569, 0.635, 0.01569, 0.1785, 0.6431, 0.1785, 0.6431, 0.635, 0.01569, 0.635, 0.01569, 0.1785, 0.05564, 0.02208, 0.1902, 0.02208, 0.1902, 0.1566, 0.05564, 0.1566, 0.8909, 0.6659, 0.8909, 0.9834, 0.08926, 0.9834, 0.08926, 0.6659, 0.8909, 0.6659, 0.8909, 0.9834, 0.08926, 0.9834, 0.08926, 0.6659, 0.5063, 0.07023, 0.6995, 0.07023, 0.6694, 0.1004, 0.5365, 0.1004, 0.5063, 0.07023, 0.6995, 0.07023, 0.6694, 0.1004, 0.5365, 0.1004, 0.7442, 0.3489, 0.7442, 0.1756, 0.7612, 0.1756, 0.7612, 0.3489, 0.7268, 0.3489, 0.7268, 0.1756, 0.7442, 0.1756, 0.7442, 0.3489, 0.7786, 0.1756, 0.7786, 0.3489, 0.7612, 0.3489, 0.7612, 0.1756, 0.9689, 0.03599, 0.4987, 0.03599, 0.4987, 0.02368, 0.9689, 0.02368, 0.4987, 0.02368, 0.9689, 0.02368, 0.9689, 0.03599, 0.4987, 0.03599, 0.4987, 0.02368, 0.9689, 0.02368, 0.9689, 0.03599, 0.4987, 0.03599, 0.4987, 0.02368, 0.9689, 0.02368, 0.9689, 0.03599, 0.4987, 0.03599, 0.6736, 0.2846, 0.6736, 0.1061, 0.6884, 0.1061, 0.6884, 0.2846, 0.332, 0.1511, 0.332, 0.03045, 0.3471, 0.01532, 0.3471, 0.1662, 0.2451, 0.03045, 0.2451, 0.1511, 0.23, 0.1662, 0.23, 0.01532, 0.2451, 0.1511, 0.332, 0.1511, 0.3471, 0.1662, 0.23, 0.1662, 0.332, 0.03045, 0.2451, 0.03045, 0.23, 0.01532, 0.3471, 0.01532, 0.332, 0.1511, 0.332, 0.03045, 0.3471, 0.01532, 0.3471, 0.1662, 0.332, 0.1511, 0.332, 0.03045, 0.3471, 0.01532, 0.3471, 0.1662, 0.2451, 0.03045, 0.2451, 0.1511, 0.23, 0.1662, 0.23, 0.01532, 0.3708, 0.1453, 0.4577, 0.1453, 0.4728, 0.1605, 0.3557, 0.1605, 0.2451, 0.1511, 0.332, 0.1511, 0.3471, 0.1662, 0.23, 0.1662, 0.332, 0.03045, 0.2451, 0.03045, 0.23, 0.01532, 0.3471, 0.01532, 0.332, 0.03045, 0.2451, 0.03045, 0.23, 0.01532, 0.3471, 0.01532, 0.2451, 0.03045, 0.2451, 0.1511, 0.23, 0.1662, 0.23, 0.01532, 0.2451, 0.03045, 0.2451, 0.1511, 0.23, 0.1662, 0.23, 0.01532, 0.332, 0.1511, 0.332, 0.03045, 0.3471, 0.01532, 0.3471, 0.1662, 0.2451, 0.1511, 0.332, 0.1511, 0.3471, 0.1662, 0.23, 0.1662, 0.332, 0.03045, 0.2451, 0.03045, 0.23, 0.01532, 0.3471, 0.01532, 0.2451, 0.1511, 0.332, 0.1511, 0.3471, 0.1662, 0.23, 0.1662, 0.4577, 0.03286, 0.3708, 0.03286, 0.3557, 0.01774, 0.4728, 0.01774, 0.3708, 0.1453, 0.4577, 0.1453, 0.4728, 0.1605, 0.3557, 0.1605, 0.4577, 0.03286, 0.3708, 0.03286, 0.3557, 0.01774, 0.4728, 0.01774, 0.3708, 0.03286, 0.3708, 0.1453, 0.3557, 0.1605, 0.3557, 0.01774, 0.4577, 0.1453, 0.4577, 0.03286, 0.4728, 0.01774, 0.4728, 0.1605, 0.3708, 0.03286, 0.3708, 0.1453, 0.3557, 0.1605, 0.3557, 0.01774, 0.4577, 0.1453, 0.4577, 0.03286, 0.4728, 0.01774, 0.4728, 0.1605, 0.6842, 0.6458, 0.6842, 0.4325, 0.9804, 0.4325, 0.9804, 0.6458, 0.9801, 0.4325, 0.9801, 0.6458, 0.6845, 0.6458, 0.6845, 0.4325, 0.9801, 0.4325, 0.9801, 0.6458, 0.6846, 0.6458, 0.6846, 0.4325, 0.9804, 0.4325, 0.9804, 0.6458, 0.6842, 0.6458, 0.6842, 0.4325, 0.6842, 0.6458, 0.6842, 0.4325, 0.9804, 0.4325, 0.9804, 0.6458, 0.6842, 0.6458, 0.6842, 0.4325, 0.9804, 0.4325, 0.9804, 0.6458, 0.6884, 0.2846, 0.6884, 0.4132, 0.6736, 0.4132, 0.6736, 0.2846, 0.6736, 0.4132, 0.6736, 0.2846, 0.6884, 0.2846, 0.6884, 0.4132, 0.6884, 0.1061, 0.6884, 0.2846, 0.6736, 0.2846, 0.6736, 0.1061, 9.007, 8.842, 9.007, 9.01, 8.993, 9.01, 8.993, 8.842, 0.6884, 0.1061, 0.6884, 0.2846, 0.6736, 0.2846, 0.6736, 0.1061, 0.6995, 0.2787, 0.6995, 0.1122, 0.7142, 0.1122, 0.7142, 0.2787, 0.6736, 0.2846, 0.6736, 0.1061, 0.6884, 0.1061, 0.6884, 0.2846, 0.6736, 0.4132, 0.6736, 0.2846, 0.6884, 0.2846, 0.6884, 0.4132, 0.5279, 0.1414, 0.6593, 0.1414, 0.6593, 0.1649, 0.5279, 0.1649, 9.007, 9.01, 9.007, 9.139, 8.993, 9.139, 8.993, 9.01, 0.659, 0.1339, 0.5276, 0.1339, 0.5276, 0.1152, 0.659, 0.1152, 0.6995, 0.4072, 0.6995, 0.2787, 0.7142, 0.2787, 0.7142, 0.4072, 0.659, 0.1339, 0.5276, 0.1339, 0.5276, 0.1152, 0.659, 0.1152, 0.6884, 0.2846, 0.6884, 0.4132, 0.6736, 0.4132, 0.6736, 0.2846, 0.5279, 0.1414, 0.6593, 0.1414, 0.6593, 0.1649, 0.5279, 0.1649, 0.9681, 0.05751, 0.4978, 0.05751, 0.5152, 0.04018, 0.9681, 0.04018, 0.4978, 0.05751, 0.9681, 0.05751, 0.9681, 0.04018, 0.5152, 0.04018, 0.4978, 0.05751, 0.9681, 0.05751, 0.9681, 0.04018, 0.5152, 0.04018, 0.9681, 0.05751, 0.4978, 0.05751, 0.5152, 0.04018, 0.9681, 0.04018, 0.7442, 0.3489, 0.7442, 0.1756, 0.7612, 0.1756, 0.7612, 0.3489, 0.7268, 0.3489, 0.7268, 0.1756, 0.7442, 0.1756, 0.7442, 0.3489, 0.7786, 0.1756, 0.7786, 0.3489, 0.7612, 0.3489, 0.7612, 0.1756, 0.9689, 0.03599, 0.4987, 0.03599, 0.4987, 0.02368, 0.9689, 0.02368, 0.4987, 0.02368, 0.9689, 0.02368, 0.9689, 0.03599, 0.4987, 0.03599, 0.4987, 0.02368, 0.9689, 0.02368, 0.9689, 0.03599, 0.4987, 0.03599, 0.9689, 0.03599, 0.4987, 0.03599, 0.4987, 0.02368, 0.9689, 0.02368, 0.6736, 0.2846, 0.6736, 0.1061, 0.6884, 0.1061, 0.6884, 0.2846, 0.2451, 0.03045, 0.2451, 0.1511, 0.23, 0.1662, 0.23, 0.01532, 0.2451, 0.03045, 0.2451, 0.1511, 0.23, 0.1662, 0.23, 0.01532, 0.2451, 0.1511, 0.332, 0.1511, 0.3471, 0.1662, 0.23, 0.1662, 0.2451, 0.1511, 0.332, 0.1511, 0.3471, 0.1662, 0.23, 0.1662, 0.332, 0.1511, 0.332, 0.03045, 0.3471, 0.01532, 0.3471, 0.1662, 0.332, 0.1511, 0.332, 0.03045, 0.3471, 0.01532, 0.3471, 0.1662, 0.2451, 0.03045, 0.2451, 0.1511, 0.23, 0.1662, 0.23, 0.01532, 0.4577, 0.03286, 0.3708, 0.03286, 0.3557, 0.01774, 0.4728, 0.01774, 0.2451, 0.1511, 0.332, 0.1511, 0.3471, 0.1662, 0.23, 0.1662, 0.332, 0.03045, 0.2451, 0.03045, 0.23, 0.01532, 0.3471, 0.01532, 0.332, 0.03045, 0.2451, 0.03045, 0.23, 0.01532, 0.3471, 0.01532, 0.332, 0.1511, 0.332, 0.03045, 0.3471, 0.01532, 0.3471, 0.1662, 0.2451, 0.03045, 0.2451, 0.1511, 0.23, 0.1662, 0.23, 0.01532, 0.332, 0.1511, 0.332, 0.03045, 0.3471, 0.01532, 0.3471, 0.1662, 0.332, 0.03045, 0.2451, 0.03045, 0.23, 0.01532, 0.3471, 0.01532, 0.332, 0.03045, 0.2451, 0.03045, 0.23, 0.01532, 0.3471, 0.01532, 0.2451, 0.1511, 0.332, 0.1511, 0.3471, 0.1662, 0.23, 0.1662, 0.3708, 0.1453, 0.4577, 0.1453, 0.4728, 0.1605, 0.3557, 0.1605, 0.4577, 0.03286, 0.3708, 0.03286, 0.3557, 0.01774, 0.4728, 0.01774, 0.3708, 0.1453, 0.4577, 0.1453, 0.4728, 0.1605, 0.3557, 0.1605, 0.4577, 0.1453, 0.4577, 0.03286, 0.4728, 0.01774, 0.4728, 0.1605, 0.3708, 0.03286, 0.3708, 0.1453, 0.3557, 0.1605, 0.3557, 0.01774, 0.4577, 0.1453, 0.4577, 0.03286, 0.4728, 0.01774, 0.4728, 0.1605, 0.3708, 0.03286, 0.3708, 0.1453, 0.3557, 0.1605, 0.3557, 0.01774, 0.9804, 0.4325, 0.9804, 0.6458, 0.6842, 0.6458, 0.6842, 0.4325, 0.6849, 0.6458, 0.6849, 0.4325, 0.9797, 0.4325, 0.9797, 0.6458, 0.6855, 0.6458, 0.6855, 0.4325, 0.9792, 0.4325, 0.9792, 0.6458, 0.6842, 0.6458, 0.6842, 0.4325, 0.9804, 0.4325, 0.9804, 0.6458, 0.9804, 0.4325, 0.9804, 0.6458, 0.6842, 0.6458, 0.6842, 0.4325, 0.6842, 0.6458, 0.6842, 0.4325, 0.9804, 0.4325, 0.9804, 0.6458, 0.6884, 0.2846, 0.6884, 0.4132, 0.6736, 0.4132, 0.6736, 0.2846, 0.6736, 0.4132, 0.6736, 0.2846, 0.6884, 0.2846, 0.6884, 0.4132, 0.6884, 0.1061, 0.6884, 0.2846, 0.6736, 0.2846, 0.6736, 0.1061, 9.007, 8.842, 9.007, 9.01, 8.993, 9.01, 8.993, 8.842, 0.6884, 0.1061, 0.6884, 0.2846, 0.6736, 0.2846, 0.6736, 0.1061, 0.6995, 0.2787, 0.6995, 0.1122, 0.7142, 0.1122, 0.7142, 0.2787, 8.993, 9.013, 8.993, 8.833, 9.007, 8.833, 9.007, 9.013, 8.993, 9.142, 8.993, 9.013, 9.007, 9.013, 9.007, 9.142, 0.5279, 0.1414, 0.6593, 0.1414, 0.6593, 0.1649, 0.5279, 0.1649, 9.007, 9.01, 9.007, 9.139, 8.993, 9.139, 8.993, 9.01, 0.659, 0.1339, 0.5276, 0.1339, 0.5276, 0.1152, 0.659, 0.1152, 0.6995, 0.4072, 0.6995, 0.2787, 0.7142, 0.2787, 0.7142, 0.4072, 0.659, 0.1339, 0.5276, 0.1339, 0.5276, 0.1152, 0.659, 0.1152, 0.6884, 0.2846, 0.6884, 0.4132, 0.6736, 0.4132, 0.6736, 0.2846, 0.5279, 0.1414, 0.6593, 0.1414, 0.6593, 0.1649, 0.5279, 0.1649, 0.9681, 0.05751, 0.4978, 0.05751, 0.5152, 0.04018, 0.9681, 0.04018, 0.4978, 0.05751, 0.9681, 0.05751, 0.9681, 0.04018, 0.5152, 0.04018, 0.4978, 0.05751, 0.9681, 0.05751, 0.9681, 0.04018, 0.5152, 0.04018, 0.9681, 0.05751, 0.4978, 0.05751, 0.5152, 0.04018, 0.9681, 0.04018, 0.9681, 0.05751, 0.4978, 0.05751, 0.5152, 0.04018, 0.9681, 0.04018, 0.4978, 0.05751, 0.9681, 0.05751, 0.9681, 0.04018, 0.5152, 0.04018, 0.943, 0.07073, 0.943, 0.4176, 0.8952, 0.4176, 0.8952, 0.07073, 0.8952, 0.07073, 0.8952, 0.4176, 0.8474, 0.4176, 0.8474, 0.07073, 0.8474, 0.07073, 0.8474, 0.4176, 0.7996, 0.4176, 0.7996, 0.07073, 0.7996, 0.4176, 0.7996, 0.07073, 0.8474, 0.07073, 0.8474, 0.4176, 0.8474, 0.4176, 0.8474, 0.07073, 0.8952, 0.07073, 0.8952, 0.4176, 0.8952, 0.4176, 0.8952, 0.07073, 0.943, 0.07073, 0.943, 0.4176, 0.943, 0.07073, 0.943, 0.4176, 0.8952, 0.4176, 0.8952, 0.07073, 0.8952, 0.07073, 0.8952, 0.4176, 0.8474, 0.4176, 0.8474, 0.07073, 0.8474, 0.07073, 0.8474, 0.4176, 0.7996, 0.4176, 0.7996, 0.07073, 0.943, 0.07073, 0.943, 0.4176, 0.8952, 0.4176, 0.8952, 0.07073, 0.8952, 0.07073, 0.8952, 0.4176, 0.8474, 0.4176, 0.8474, 0.07073, 0.8474, 0.07073, 0.8474, 0.4176, 0.7996, 0.4176, 0.7996, 0.07073, 0.943, 0.07073, 0.943, 0.4176, 0.8952, 0.4176, 0.8952, 0.07073, 0.8952, 0.07073, 0.8952, 0.4176, 0.8474, 0.4176, 0.8474, 0.07073, 0.8474, 0.07073, 0.8474, 0.4176, 0.7996, 0.4176, 0.7996, 0.07073, 0.943, 0.07073, 0.943, 0.4176, 0.8952, 0.4176, 0.8952, 0.07073, 0.8952, 0.07073, 0.8952, 0.4176, 0.8474, 0.4176, 0.8474, 0.07073, 0.8474, 0.07073, 0.8474, 0.4176, 0.7996, 0.4176, 0.7996, 0.07073, 0.943, 0.07073, 0.943, 0.4176, 0.8952, 0.4176, 0.8952, 0.07073, 0.8952, 0.07073, 0.8952, 0.4176, 0.8474, 0.4176, 0.8474, 0.07073, 0.8474, 0.07073, 0.8474, 0.4176, 0.7996, 0.4176, 0.7996, 0.07073, 0.943, 0.07073, 0.943, 0.4176, 0.8952, 0.4176, 0.8952, 0.07073, 0.8952, 0.07073, 0.8952, 0.4176, 0.8474, 0.4176, 0.8474, 0.07073, 0.8474, 0.07073, 0.8474, 0.4176, 0.7996, 0.4176, 0.7996, 0.07073])
me_cube_004.update()

# ---- objects
ob_ref = bpy.data.objects.new('Ref', me_cube_001)
ob_building = bpy.data.objects.new('Building', me_cube_002)
ob_cylinder = bpy.data.objects.new('Cylinder', me_cylinder)
ob_cylinder_001 = bpy.data.objects.new('Cylinder.001', me_cylinder_001)
ob_apartmentbuilding = bpy.data.objects.new('ApartmentBuilding', me_cube_004)

# ---- transforms, parenting, visibility, modifiers, constraints
ob_ref.location = (0.0, 0.0, 0.0)
ob_ref.scale = (5.0, 5.0, 5.0)
ob_building.location = (0.0, 0.0, 0.0)
ob_building.scale = (4.5, 4.5, 4.5)
ob_cylinder.location = (-3.568, -4.192, 0.0)
ob_cylinder.scale = (1.0, 1.0, 1.283)
_m = ob_cylinder.modifiers.new('Array', 'ARRAY')
_m.count = 4
_m.relative_offset_displace = (4.9, 0.0, 0.0)
ob_cylinder_001.location = (-4.233, -3.404, 0.0)
ob_cylinder_001.scale = (1.0, 1.0, 1.283)
_m = ob_cylinder_001.modifiers.new('Array', 'ARRAY')
_m.count = 4
_m.relative_offset_displace = (0.0, 5.0, 0.0)
ob_apartmentbuilding.location = (0.0, 0.0, 0.0)
ob_apartmentbuilding.scale = (4.5, 4.5, 4.5)

# ---- collection membership
col_base_building.objects.link(ob_ref)
col_base_building.objects.link(ob_building)
col_base_building.objects.link(ob_cylinder)
col_base_building.objects.link(ob_cylinder_001)
col_final.objects.link(ob_apartmentbuilding)

# ---- scene / render settings (as saved in the file)
scene.frame_start = 1; scene.frame_end = 250; scene.frame_set(8)
scene.render.engine = 'BLENDER_EEVEE_NEXT'
scene.cycles.sampling_pattern = 'TABULATED_SOBOL'
scene.cycles.use_light_tree = False
scene.view_settings.view_transform = 'Filmic'
bpy.context.view_layer.update()

# ---- added for rendering (the .blend has no active camera and no usable light): camera, sun
cam_auto = bpy.data.cameras.new('AutoCamera')
cam_auto.lens = 50.0
cam_auto.sensor_width = 36.0
cam_auto.clip_end = 1000.0
ob_auto_camera = bpy.data.objects.new('AutoCamera', cam_auto)
scene.collection.objects.link(ob_auto_camera)
ob_auto_camera.location = (16.0254, -19.2304, 17.8203)
ob_auto_camera.rotation_euler = (1.09748, -7.21219e-08, 0.694738)
scene.camera = ob_auto_camera
light_auto_sun = bpy.data.lights.new('AutoSun', 'SUN')
light_auto_sun.energy = 3.0
light_auto_sun.angle = 0.0523599
ob_auto_sun = bpy.data.objects.new('AutoSun', light_auto_sun)
scene.collection.objects.link(ob_auto_sun)
ob_auto_sun.rotation_euler = (0.872665, 0.174533, 0.523599)
bpy.context.view_layer.update()

